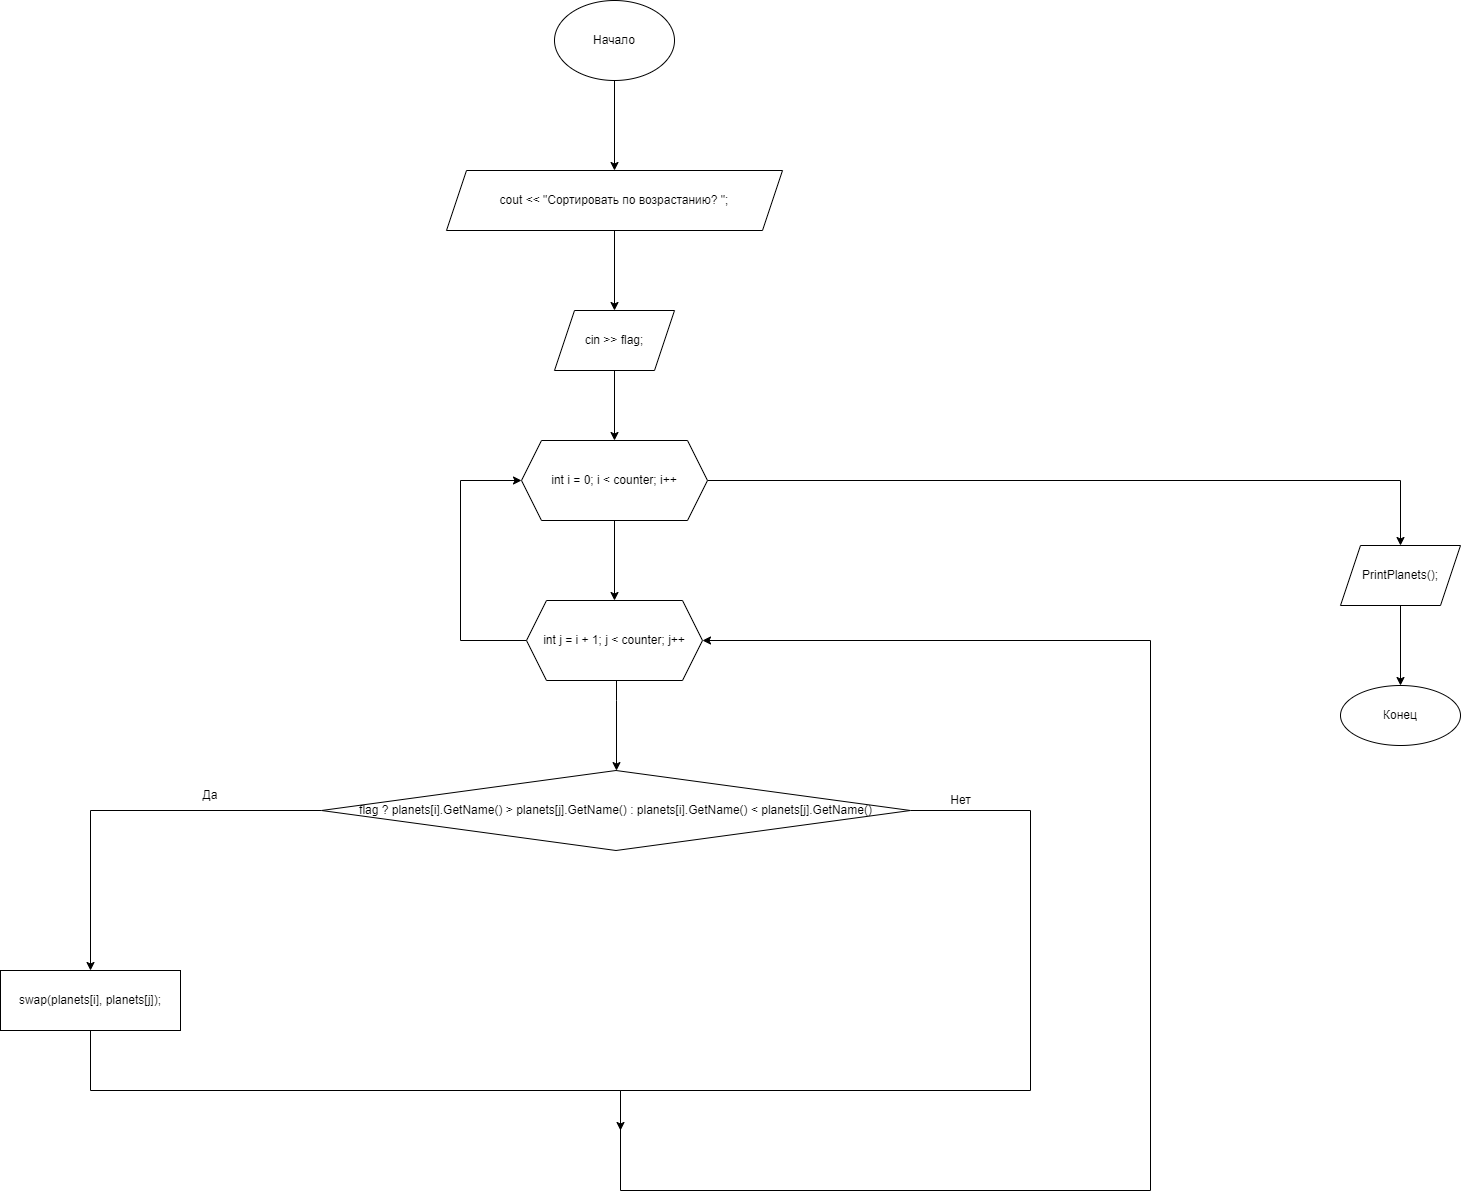

The diagram above was exported from draw.io. Its source (the exported page's mxGraphModel, read from the mxfile embedded in the PNG):
<mxGraphModel dx="1865" dy="649" grid="1" gridSize="10" guides="1" tooltips="1" connect="1" arrows="1" fold="1" page="1" pageScale="1" pageWidth="827" pageHeight="1169" math="0" shadow="0">
  <root>
    <mxCell id="0" />
    <mxCell id="1" parent="0" />
    <mxCell id="H_-NICZ0fSHmp67YbCx5-3" value="" style="edgeStyle=orthogonalEdgeStyle;rounded=0;orthogonalLoop=1;jettySize=auto;html=1;" parent="1" source="H_-NICZ0fSHmp67YbCx5-1" target="H_-NICZ0fSHmp67YbCx5-2" edge="1">
      <mxGeometry relative="1" as="geometry" />
    </mxCell>
    <mxCell id="H_-NICZ0fSHmp67YbCx5-1" value="Начало" style="ellipse;whiteSpace=wrap;html=1;" parent="1" vertex="1">
      <mxGeometry x="354" y="40" width="120" height="80" as="geometry" />
    </mxCell>
    <mxCell id="H_-NICZ0fSHmp67YbCx5-7" value="" style="edgeStyle=orthogonalEdgeStyle;rounded=0;orthogonalLoop=1;jettySize=auto;html=1;" parent="1" source="H_-NICZ0fSHmp67YbCx5-2" target="H_-NICZ0fSHmp67YbCx5-6" edge="1">
      <mxGeometry relative="1" as="geometry" />
    </mxCell>
    <mxCell id="H_-NICZ0fSHmp67YbCx5-2" value="cout &amp;lt;&amp;lt; &quot;Сортировать по возрастанию? &quot;;" style="shape=parallelogram;perimeter=parallelogramPerimeter;whiteSpace=wrap;html=1;fixedSize=1;" parent="1" vertex="1">
      <mxGeometry x="246" y="210" width="336" height="60" as="geometry" />
    </mxCell>
    <mxCell id="H_-NICZ0fSHmp67YbCx5-9" value="" style="edgeStyle=orthogonalEdgeStyle;rounded=0;orthogonalLoop=1;jettySize=auto;html=1;" parent="1" source="H_-NICZ0fSHmp67YbCx5-6" target="H_-NICZ0fSHmp67YbCx5-8" edge="1">
      <mxGeometry relative="1" as="geometry" />
    </mxCell>
    <mxCell id="H_-NICZ0fSHmp67YbCx5-6" value="cin &gt;&gt; flag;" style="shape=parallelogram;perimeter=parallelogramPerimeter;whiteSpace=wrap;html=1;fixedSize=1;" parent="1" vertex="1">
      <mxGeometry x="354" y="350" width="120" height="60" as="geometry" />
    </mxCell>
    <mxCell id="H_-NICZ0fSHmp67YbCx5-12" value="" style="edgeStyle=orthogonalEdgeStyle;rounded=0;orthogonalLoop=1;jettySize=auto;html=1;" parent="1" source="H_-NICZ0fSHmp67YbCx5-8" target="H_-NICZ0fSHmp67YbCx5-11" edge="1">
      <mxGeometry relative="1" as="geometry" />
    </mxCell>
    <mxCell id="H_-NICZ0fSHmp67YbCx5-22" value="" style="edgeStyle=orthogonalEdgeStyle;rounded=0;orthogonalLoop=1;jettySize=auto;html=1;" parent="1" source="H_-NICZ0fSHmp67YbCx5-8" target="H_-NICZ0fSHmp67YbCx5-21" edge="1">
      <mxGeometry relative="1" as="geometry" />
    </mxCell>
    <mxCell id="H_-NICZ0fSHmp67YbCx5-8" value="int i = 0; i &lt; counter; i++" style="shape=hexagon;perimeter=hexagonPerimeter2;whiteSpace=wrap;html=1;fixedSize=1;" parent="1" vertex="1">
      <mxGeometry x="321" y="480" width="186" height="80" as="geometry" />
    </mxCell>
    <mxCell id="H_-NICZ0fSHmp67YbCx5-14" value="" style="edgeStyle=orthogonalEdgeStyle;rounded=0;orthogonalLoop=1;jettySize=auto;html=1;" parent="1" source="H_-NICZ0fSHmp67YbCx5-11" target="H_-NICZ0fSHmp67YbCx5-13" edge="1">
      <mxGeometry relative="1" as="geometry">
        <Array as="points">
          <mxPoint x="416" y="740" />
          <mxPoint x="416" y="740" />
        </Array>
      </mxGeometry>
    </mxCell>
    <mxCell id="H_-NICZ0fSHmp67YbCx5-20" style="edgeStyle=orthogonalEdgeStyle;rounded=0;orthogonalLoop=1;jettySize=auto;html=1;entryX=0;entryY=0.5;entryDx=0;entryDy=0;" parent="1" source="H_-NICZ0fSHmp67YbCx5-11" target="H_-NICZ0fSHmp67YbCx5-8" edge="1">
      <mxGeometry relative="1" as="geometry">
        <Array as="points">
          <mxPoint x="260" y="680" />
          <mxPoint x="260" y="520" />
        </Array>
      </mxGeometry>
    </mxCell>
    <mxCell id="H_-NICZ0fSHmp67YbCx5-11" value="int j = i + 1; j &lt; counter; j++" style="shape=hexagon;perimeter=hexagonPerimeter2;whiteSpace=wrap;html=1;fixedSize=1;" parent="1" vertex="1">
      <mxGeometry x="326" y="640" width="176" height="80" as="geometry" />
    </mxCell>
    <mxCell id="H_-NICZ0fSHmp67YbCx5-17" value="" style="edgeStyle=orthogonalEdgeStyle;rounded=0;orthogonalLoop=1;jettySize=auto;html=1;" parent="1" source="H_-NICZ0fSHmp67YbCx5-13" target="H_-NICZ0fSHmp67YbCx5-16" edge="1">
      <mxGeometry relative="1" as="geometry" />
    </mxCell>
    <mxCell id="H_-NICZ0fSHmp67YbCx5-19" style="edgeStyle=orthogonalEdgeStyle;rounded=0;orthogonalLoop=1;jettySize=auto;html=1;" parent="1" source="H_-NICZ0fSHmp67YbCx5-13" edge="1">
      <mxGeometry relative="1" as="geometry">
        <mxPoint x="420" y="1170" as="targetPoint" />
        <Array as="points">
          <mxPoint x="830" y="850" />
          <mxPoint x="830" y="1130" />
          <mxPoint x="420" y="1130" />
        </Array>
      </mxGeometry>
    </mxCell>
    <mxCell id="H_-NICZ0fSHmp67YbCx5-13" value="flag ? planets[i].GetName() &gt; planets[j].GetName() : planets[i].GetName() &lt; planets[j].GetName()" style="rhombus;whiteSpace=wrap;html=1;" parent="1" vertex="1">
      <mxGeometry x="121" y="810" width="589" height="80" as="geometry" />
    </mxCell>
    <mxCell id="H_-NICZ0fSHmp67YbCx5-18" style="edgeStyle=orthogonalEdgeStyle;rounded=0;orthogonalLoop=1;jettySize=auto;html=1;entryX=1;entryY=0.5;entryDx=0;entryDy=0;" parent="1" source="H_-NICZ0fSHmp67YbCx5-16" target="H_-NICZ0fSHmp67YbCx5-11" edge="1">
      <mxGeometry relative="1" as="geometry">
        <mxPoint x="860" y="680" as="targetPoint" />
        <Array as="points">
          <mxPoint x="-110" y="1130" />
          <mxPoint x="420" y="1130" />
          <mxPoint x="420" y="1230" />
          <mxPoint x="950" y="1230" />
          <mxPoint x="950" y="680" />
        </Array>
      </mxGeometry>
    </mxCell>
    <mxCell id="H_-NICZ0fSHmp67YbCx5-16" value="swap(planets[i], planets[j]);" style="whiteSpace=wrap;html=1;" parent="1" vertex="1">
      <mxGeometry x="-200" y="1010" width="180" height="60" as="geometry" />
    </mxCell>
    <mxCell id="H_-NICZ0fSHmp67YbCx5-24" value="" style="edgeStyle=orthogonalEdgeStyle;rounded=0;orthogonalLoop=1;jettySize=auto;html=1;" parent="1" source="H_-NICZ0fSHmp67YbCx5-21" target="H_-NICZ0fSHmp67YbCx5-23" edge="1">
      <mxGeometry relative="1" as="geometry" />
    </mxCell>
    <mxCell id="H_-NICZ0fSHmp67YbCx5-21" value="PrintPlanets();" style="shape=parallelogram;perimeter=parallelogramPerimeter;whiteSpace=wrap;html=1;fixedSize=1;" parent="1" vertex="1">
      <mxGeometry x="1140" y="585" width="120" height="60" as="geometry" />
    </mxCell>
    <mxCell id="H_-NICZ0fSHmp67YbCx5-23" value="Конец" style="ellipse;whiteSpace=wrap;html=1;" parent="1" vertex="1">
      <mxGeometry x="1140" y="725" width="120" height="60" as="geometry" />
    </mxCell>
    <mxCell id="H_-NICZ0fSHmp67YbCx5-25" value="Да" style="text;html=1;strokeColor=none;fillColor=none;align=center;verticalAlign=middle;whiteSpace=wrap;rounded=0;" parent="1" vertex="1">
      <mxGeometry x="-20" y="820" width="60" height="30" as="geometry" />
    </mxCell>
    <mxCell id="H_-NICZ0fSHmp67YbCx5-26" value="Нет" style="text;html=1;align=center;verticalAlign=middle;resizable=0;points=[];autosize=1;strokeColor=none;fillColor=none;" parent="1" vertex="1">
      <mxGeometry x="740" y="830" width="40" height="20" as="geometry" />
    </mxCell>
  </root>
</mxGraphModel>